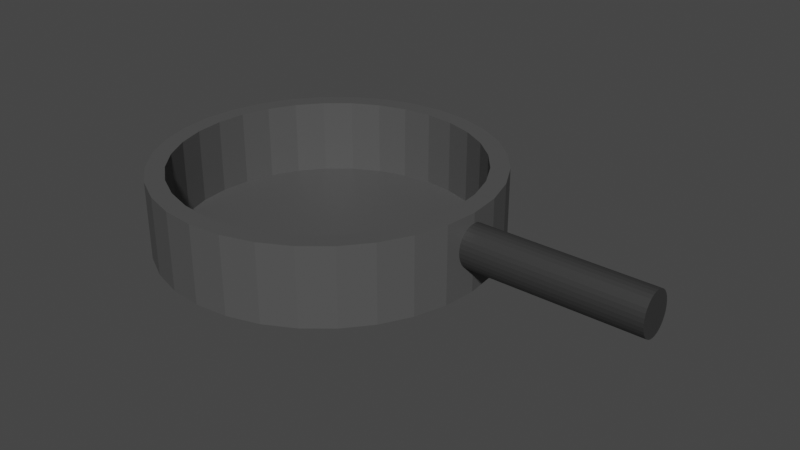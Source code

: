 # Source: Pan.blend  (saved by Blender 3.5.10; exported with 4.5.12 LTS)
import bpy
from mathutils import Matrix  # noqa: F401  (used for matrix-valued properties, if any)

bpy.ops.wm.read_factory_settings(use_empty=True)
scene = bpy.context.scene
scene.name = 'Scene'

# ---- collections
col_collection = bpy.data.collections.new('Collection'); scene.collection.children.link(col_collection)

# ---- materials (node trees are filled in below, after node groups)
mat_material_001 = bpy.data.materials.new('Material.001')
mat_material_001.use_transparent_shadow = False
mat_material_002 = bpy.data.materials.new('Material.002')
mat_material_002.use_transparent_shadow = False

# ---- material node trees
mat_material_001.use_nodes = True; mat_material_001.node_tree.nodes.clear()
_N = mat_material_001.node_tree.nodes; _L = mat_material_001.node_tree.links
n0 = _N.new('ShaderNodeBsdfPrincipled'); n0.name = 'Principled BSDF'; n0.location = (10, 300)
n0.distribution = 'GGX'
n0.subsurface_method = 'RANDOM_WALK_SKIN'
n0.inputs[0].default_value = (0.08132, 0.08132, 0.08132, 1.0)
n0.inputs[3].default_value = 1.45
n0.inputs[27].default_value = (0.0, 0.0, 0.0, 1.0)
n0.inputs[28].default_value = 1.0
n1 = _N.new('ShaderNodeOutputMaterial'); n1.name = 'Material Output'; n1.location = (300, 300)
_L.new(n0.outputs[0], n1.inputs[0])
n1.is_active_output = True
mat_material_002.use_nodes = True; mat_material_002.node_tree.nodes.clear()
_N = mat_material_002.node_tree.nodes; _L = mat_material_002.node_tree.links
n0 = _N.new('ShaderNodeBsdfPrincipled'); n0.name = 'Principled BSDF'; n0.location = (10, 300)
n0.distribution = 'GGX'
n0.subsurface_method = 'RANDOM_WALK_SKIN'
n0.inputs[0].default_value = (0.0344, 0.0344, 0.0344, 1.0)
n0.inputs[3].default_value = 1.45
n0.inputs[27].default_value = (0.0, 0.0, 0.0, 1.0)
n0.inputs[28].default_value = 1.0
n1 = _N.new('ShaderNodeOutputMaterial'); n1.name = 'Material Output'; n1.location = (300, 300)
_L.new(n0.outputs[0], n1.inputs[0])
n1.is_active_output = True

# ---- world
world_world = bpy.data.worlds.new('World'); scene.world = world_world
world_world.use_nodes = True; world_world.node_tree.nodes.clear()
_N = world_world.node_tree.nodes; _L = world_world.node_tree.links
n0 = _N.new('ShaderNodeOutputWorld'); n0.name = 'World Output'; n0.location = (300, 300)
n1 = _N.new('ShaderNodeBackground'); n1.name = 'Background'; n1.location = (10, 300)
n1.inputs[0].default_value = (0.05088, 0.05088, 0.05088, 1.0)
_L.new(n1.outputs[0], n0.inputs[0])
n0.is_active_output = True
world_world.color = (0.05088, 0.05088, 0.05088)
world_world.use_sun_shadow = False
world_world.sun_shadow_jitter_overblur = 0.0

# ---- meshes
me_cylinder = bpy.data.meshes.new('Cylinder')
me_cylinder.from_pydata([(0.0, 1.0, -1.0), (0.0, 0.8906, -0.9439), (0.0, 1.0, 1.0), (0.1951, 0.9808, -1.0), (0.1737, 0.8735, -0.9439), (0.1951, 0.9808, 1.0), (0.3827, 0.9239, -1.0), (0.3408, 0.8228, -0.9439), (0.3827, 0.9239, 1.0), (0.5556, 0.8315, -1.0), (0.4948, 0.7405, -0.9439), (0.5556, 0.8315, 1.0), (0.7071, 0.7071, -1.0), (0.6297, 0.6297, -0.9439), (0.7071, 0.7071, 1.0), (0.8315, 0.5556, -1.0), (0.7405, 0.4948, -0.9439), (0.8315, 0.5556, 1.0), (0.9239, 0.3827, -1.0), (0.8228, 0.3408, -0.9439), (0.9239, 0.3827, 1.0), (0.9808, 0.1951, -1.0), (0.8735, 0.1737, -0.9439), (0.9808, 0.1951, 1.0), (1.0, 0.0, -1.0), (0.8906, 0.0, -0.9439), (1.0, 0.0, 1.0), (0.9808, -0.1951, -1.0), (0.8735, -0.1737, -0.9439), (0.9808, -0.1951, 1.0), (0.8228, -0.3408, -0.9439), (0.9239, -0.3827, -1.0), (0.9239, -0.3827, 1.0), (0.8315, -0.5556, -1.0), (0.7405, -0.4948, -0.9439), (0.8315, -0.5556, 1.0), (0.7071, -0.7071, -1.0), (0.6297, -0.6297, -0.9439), (0.7071, -0.7071, 1.0), (0.5556, -0.8315, -1.0), (0.4948, -0.7405, -0.9439), (0.5556, -0.8315, 1.0), (0.3827, -0.9239, -1.0), (0.3408, -0.8228, -0.9439), (0.3827, -0.9239, 1.0), (0.1737, -0.8735, -0.9439), (0.1951, -0.9808, -1.0), (0.1951, -0.9808, 1.0), (0.0, -1.0, -1.0), (0.0, -0.8906, -0.9439), (0.0, -1.0, 1.0), (-0.1951, -0.9808, -1.0), (-0.1737, -0.8735, -0.9439), (-0.1951, -0.9808, 1.0), (-0.3827, -0.9239, -1.0), (-0.3408, -0.8228, -0.9439), (-0.3827, -0.9239, 1.0), (-0.5556, -0.8315, -1.0), (-0.4948, -0.7405, -0.9439), (-0.5556, -0.8315, 1.0), (-0.7071, -0.7071, -1.0), (-0.6297, -0.6297, -0.9439), (-0.7071, -0.7071, 1.0), (-0.8315, -0.5556, -1.0), (-0.7405, -0.4948, -0.9439), (-0.8315, -0.5556, 1.0), (-0.9239, -0.3827, -1.0), (-0.8228, -0.3408, -0.9439), (-0.9239, -0.3827, 1.0), (-0.9808, -0.1951, -1.0), (-0.8735, -0.1737, -0.9439), (-0.9808, -0.1951, 1.0), (-1.0, 0.0, -1.0), (-0.8906, 0.0, -0.9439), (-1.0, 0.0, 1.0), (-0.9808, 0.1951, -1.0), (-0.8735, 0.1737, -0.9439), (-0.9808, 0.1951, 1.0), (-0.9239, 0.3827, -1.0), (-0.8228, 0.3408, -0.9439), (-0.9239, 0.3827, 1.0), (-0.8315, 0.5556, -1.0), (-0.7405, 0.4948, -0.9439), (-0.8315, 0.5556, 1.0), (-0.7071, 0.7071, -1.0), (-0.6297, 0.6297, -0.9439), (-0.7071, 0.7071, 1.0), (-0.5556, 0.8315, -1.0), (-0.4948, 0.7405, -0.9439), (-0.5556, 0.8315, 1.0), (-0.3827, 0.9239, -1.0), (-0.3408, 0.8228, -0.9439), (-0.3827, 0.9239, 1.0), (-0.1951, 0.9808, -1.0), (-0.1737, 0.8735, -0.9439), (-0.1951, 0.9808, 1.0), (-0.7405, 0.4948, 1.0), (-0.4948, 0.7405, 1.0), (-0.6297, 0.6297, 1.0), (-0.1737, 0.8735, 1.0), (0.1737, 0.8735, 1.0), (0.0, 0.8906, 1.0), (-0.3408, 0.8228, 1.0), (-0.8906, 0.0, 1.0), (-0.8735, 0.1737, 1.0), (-0.8735, -0.1737, 1.0), (-0.7405, -0.4948, 1.0), (-0.4948, -0.7405, 1.0), (-0.6297, -0.6297, 1.0), (-0.8228, -0.3408, 1.0), (-0.1737, -0.8735, 1.0), (0.1737, -0.8735, 1.0), (0.0, -0.8906, 1.0), (0.4948, -0.7405, 1.0), (0.7405, -0.4948, 1.0), (0.6297, -0.6297, 1.0), (0.3408, -0.8228, 1.0), (0.4948, 0.7405, 1.0), (0.7405, 0.4948, 1.0), (0.6297, 0.6297, 1.0), (0.8906, 0.0, 1.0), (0.8735, -0.1737, 1.0), (0.8735, 0.1737, 1.0), (0.8228, 0.3408, 1.0), (-0.8228, 0.3408, 1.0), (0.3408, 0.8228, 1.0), (-0.3408, -0.8228, 1.0), (0.8228, -0.3408, 1.0)], [], [(0, 2, 5, 3), (3, 5, 8, 6), (6, 8, 11, 9), (9, 11, 14, 12), (12, 14, 17, 15), (15, 17, 20, 18), (18, 20, 23, 21), (21, 23, 26, 24), (24, 26, 29, 27), (27, 29, 32, 31), (31, 32, 35, 33), (33, 35, 38, 36), (36, 38, 41, 39), (39, 41, 44, 42), (42, 44, 47, 46), (46, 47, 50, 48), (48, 50, 53, 51), (51, 53, 56, 54), (54, 56, 59, 57), (57, 59, 62, 60), (60, 62, 65, 63), (63, 65, 68, 66), (66, 68, 71, 69), (69, 71, 74, 72), (72, 74, 77, 75), (75, 77, 80, 78), (78, 80, 83, 81), (81, 83, 86, 84), (84, 86, 89, 87), (87, 89, 92, 90), (44, 41, 38, 35, 32, 29, 26, 23, 20, 17, 14, 11, 8, 5, 2, 95, 92, 89, 86, 83, 80, 124, 96, 98, 97, 102, 99, 101, 100, 125, 117, 119, 118, 123, 122, 120, 121, 127, 114, 115, 113, 116), (80, 77, 74, 71, 68, 65, 62, 59, 56, 53, 50, 47, 44, 116, 111, 112, 110, 126, 107, 108, 106, 109, 105, 103, 104, 124), (90, 92, 95, 93), (93, 95, 2, 0), (93, 0, 3, 6, 9, 12, 15, 18, 21, 24, 27, 31, 33, 36, 39, 42, 46, 48, 51, 54, 57, 60, 63, 66, 69, 72, 75, 78, 81, 84, 87, 90), (101, 1, 4, 100), (100, 4, 7, 125), (125, 7, 10, 117), (117, 10, 13, 119), (13, 16, 118, 119), (16, 19, 123, 118), (19, 22, 122, 123), (22, 25, 120, 122), (25, 28, 121, 120), (28, 30, 127, 121), (30, 34, 114, 127), (34, 37, 115, 114), (37, 40, 113, 115), (40, 43, 116, 113), (43, 45, 111, 116), (45, 49, 112, 111), (49, 52, 110, 112), (52, 55, 126, 110), (55, 58, 107, 126), (58, 61, 108, 107), (108, 61, 64, 106), (106, 64, 67, 109), (109, 67, 70, 105), (105, 70, 73, 103), (103, 73, 76, 104), (104, 76, 79, 124), (124, 79, 82, 96), (96, 82, 85, 98), (98, 85, 88, 97), (97, 88, 91, 102), (102, 91, 94, 99), (99, 94, 1, 101), (85, 82, 79, 76, 73, 70, 67, 64, 61, 58, 55, 52, 49, 45, 43, 40, 37, 34, 30, 28, 25, 22, 19, 16, 13, 10, 7, 4, 1, 94, 91, 88)])
_uv = me_cylinder.uv_layers.new(name='UVMap')
_uv.uv.foreach_set('vector', [1.0, 0.5, 1.0, 1.0, 0.9688, 1.0, 0.9688, 0.5, 0.9688, 0.5, 0.9688, 1.0, 0.9375, 1.0, 0.9375, 0.5, 0.9375, 0.5, 0.9375, 1.0, 0.9062, 1.0, 0.9062, 0.5, 0.9062, 0.5, 0.9062, 1.0, 0.875, 1.0, 0.875, 0.5, 0.875, 0.5, 0.875, 1.0, 0.8438, 1.0, 0.8438, 0.5, 0.8438, 0.5, 0.8438, 1.0, 0.8125, 1.0, 0.8125, 0.5, 0.8125, 0.5, 0.8125, 1.0, 0.7812, 1.0, 0.7812, 0.5, 0.7812, 0.5, 0.7812, 1.0, 0.75, 1.0, 0.75, 0.5, 0.75, 0.5, 0.75, 1.0, 0.7188, 1.0, 0.7188, 0.5, 0.7188, 0.5, 0.7188, 1.0, 0.6875, 1.0, 0.6875, 0.5, 0.6875, 0.5, 0.6875, 1.0, 0.6562, 1.0, 0.6562, 0.5, 0.6562, 0.5, 0.6562, 1.0, 0.625, 1.0, 0.625, 0.5, 0.625, 0.5, 0.625, 1.0, 0.5938, 1.0, 0.5938, 0.5, 0.5938, 0.5, 0.5938, 1.0, 0.5625, 1.0, 0.5625, 0.5, 0.5625, 0.5, 0.5625, 1.0, 0.5312, 1.0, 0.5312, 0.5, 0.5312, 0.5, 0.5312, 1.0, 0.5, 1.0, 0.5, 0.5, 0.5, 0.5, 0.5, 1.0, 0.4688, 1.0, 0.4688, 0.5, 0.4688, 0.5, 0.4688, 1.0, 0.4375, 1.0, 0.4375, 0.5, 0.4375, 0.5, 0.4375, 1.0, 0.4062, 1.0, 0.4062, 0.5, 0.4062, 0.5, 0.4062, 1.0, 0.375, 1.0, 0.375, 0.5, 0.375, 0.5, 0.375, 1.0, 0.3438, 1.0, 0.3438, 0.5, 0.3438, 0.5, 0.3438, 1.0, 0.3125, 1.0, 0.3125, 0.5, 0.3125, 0.5, 0.3125, 1.0, 0.2812, 1.0, 0.2812, 0.5, 0.2812, 0.5, 0.2812, 1.0, 0.25, 1.0, 0.25, 0.5, 0.25, 0.5, 0.25, 1.0, 0.2188, 1.0, 0.2188, 0.5, 0.2188, 0.5, 0.2188, 1.0, 0.1875, 1.0, 0.1875, 0.5, 0.1875, 0.5, 0.1875, 1.0, 0.1562, 1.0, 0.1562, 0.5, 0.1562, 0.5, 0.1562, 1.0, 0.125, 1.0, 0.125, 0.5, 0.125, 0.5, 0.125, 1.0, 0.09375, 1.0, 0.09375, 0.5, 0.09375, 0.5, 0.09375, 1.0, 0.0625, 1.0, 0.0625, 0.5, 0.3418, 0.02827, 0.3833, 0.05045, 0.4197, 0.08029, 0.4496, 0.1167, 0.4717, 0.1582, 0.4854, 0.2032, 0.49, 0.25, 0.4854, 0.2968, 0.4717, 0.3418, 0.4496, 0.3833, 0.4197, 0.4197, 0.3833, 0.4496, 0.3418, 0.4717, 0.2968, 0.4854, 0.25, 0.49, 0.2032, 0.4854, 0.1582, 0.4717, 0.1167, 0.4496, 0.08029, 0.4197, 0.05045, 0.3833, 0.02827, 0.3418, 0.05253, 0.3318, 0.07228, 0.3687, 0.09886, 0.4011, 0.1313, 0.4277, 0.1682, 0.4475, 0.2083, 0.4596, 0.25, 0.4637, 0.2917, 0.4596, 0.3318, 0.4475, 0.3687, 0.4277, 0.4011, 0.4011, 0.4277, 0.3687, 0.4475, 0.3318, 0.4596, 0.2917, 0.4637, 0.25, 0.4596, 0.2083, 0.4475, 0.1682, 0.4277, 0.1313, 0.4011, 0.09886, 0.3687, 0.07228, 0.3318, 0.05253, 0.02827, 0.3418, 0.01461, 0.2968, 0.01, 0.25, 0.01461, 0.2032, 0.02827, 0.1582, 0.05045, 0.1167, 0.08029, 0.08029, 0.1167, 0.05045, 0.1582, 0.02827, 0.2032, 0.01461, 0.25, 0.01, 0.2968, 0.01461, 0.3418, 0.02827, 0.3318, 0.05253, 0.2917, 0.04037, 0.25, 0.03626, 0.2083, 0.04037, 0.1682, 0.05253, 0.1313, 0.07228, 0.09886, 0.09886, 0.07228, 0.1313, 0.05253, 0.1682, 0.04037, 0.2083, 0.03626, 0.25, 0.04037, 0.2917, 0.05253, 0.3318, 0.0625, 0.5, 0.0625, 1.0, 0.03125, 1.0, 0.03125, 0.5, 0.03125, 0.5, 0.03125, 1.0, 0.0, 1.0, 0.0, 0.5, 0.7032, 0.4854, 0.75, 0.49, 0.7968, 0.4854, 0.8418, 0.4717, 0.8833, 0.4496, 0.9197, 0.4197, 0.9496, 0.3833, 0.9717, 0.3418, 0.9854, 0.2968, 0.99, 0.25, 0.9854, 0.2032, 0.9717, 0.1582, 0.9496, 0.1167, 0.9197, 0.08029, 0.8833, 0.05045, 0.8418, 0.02827, 0.7968, 0.01461, 0.75, 0.01, 0.7032, 0.01461, 0.6582, 0.02827, 0.6167, 0.05045, 0.5803, 0.08029, 0.5504, 0.1167, 0.5283, 0.1582, 0.5146, 0.2032, 0.51, 0.25, 0.5146, 0.2968, 0.5283, 0.3418, 0.5504, 0.3833, 0.5803, 0.4197, 0.6167, 0.4496, 0.6582, 0.4717, 1.0, 0.8197, 1.0, 0.5, 0.9688, 0.5, 0.9688, 0.8197, 0.9688, 0.8197, 0.9688, 0.5, 0.9375, 0.5, 0.9375, 0.8197, 0.9375, 0.8197, 0.9375, 0.5, 0.9062, 0.5, 0.9062, 0.8197, 0.9062, 0.8197, 0.9062, 0.5, 0.875, 0.5, 0.875, 0.8197, 0.875, 0.5, 0.8438, 0.5, 0.8438, 0.8197, 0.875, 0.8197, 0.8438, 0.5, 0.8125, 0.5, 0.8125, 0.8197, 0.8438, 0.8197, 0.8125, 0.5, 0.7812, 0.5, 0.7812, 0.8197, 0.8125, 0.8197, 0.7812, 0.5, 0.75, 0.5, 0.75, 0.8197, 0.7812, 0.8197, 0.75, 0.5, 0.7188, 0.5, 0.7188, 0.8197, 0.75, 0.8197, 0.7188, 0.5, 0.6875, 0.5, 0.6875, 0.8197, 0.7188, 0.8197, 0.6875, 0.5, 0.6562, 0.5, 0.6562, 0.8197, 0.6875, 0.8197, 0.6562, 0.5, 0.625, 0.5, 0.625, 0.8197, 0.6562, 0.8197, 0.625, 0.5, 0.5938, 0.5, 0.5938, 0.8197, 0.625, 0.8197, 0.5938, 0.5, 0.5625, 0.5, 0.5625, 0.8197, 0.5938, 0.8197, 0.5625, 0.5, 0.5312, 0.5, 0.5312, 0.8197, 0.5625, 0.8197, 0.5312, 0.5, 0.5, 0.5, 0.5, 0.8197, 0.5312, 0.8197, 0.5, 0.5, 0.4688, 0.5, 0.4688, 0.8197, 0.5, 0.8197, 0.4688, 0.5, 0.4375, 0.5, 0.4375, 0.8197, 0.4688, 0.8197, 0.4375, 0.5, 0.4062, 0.5, 0.4062, 0.8197, 0.4375, 0.8197, 0.4062, 0.5, 0.375, 0.5, 0.375, 0.8197, 0.4062, 0.8197, 0.375, 0.8197, 0.375, 0.5, 0.3438, 0.5, 0.3438, 0.8197, 0.3438, 0.8197, 0.3438, 0.5, 0.3125, 0.5, 0.3125, 0.8197, 0.3125, 0.8197, 0.3125, 0.5, 0.2812, 0.5, 0.2812, 0.8197, 0.2812, 0.8197, 0.2812, 0.5, 0.25, 0.5, 0.25, 0.8197, 0.25, 0.8197, 0.25, 0.5, 0.2188, 0.5, 0.2188, 0.8197, 0.2188, 0.8197, 0.2188, 0.5, 0.1875, 0.5, 0.1875, 0.8197, 0.1875, 0.8197, 0.1875, 0.5, 0.1562, 0.5, 0.1562, 0.8197, 0.1562, 0.8197, 0.1562, 0.5, 0.125, 0.5, 0.125, 0.8197, 0.125, 0.8197, 0.125, 0.5, 0.09375, 0.5, 0.09375, 0.8197, 0.09375, 0.8197, 0.09375, 0.5, 0.0625, 0.5, 0.0625, 0.8197, 0.0625, 0.8197, 0.0625, 0.5, 0.03125, 0.5, 0.03125, 0.8197, 0.03125, 0.8197, 0.03125, 0.5, 0.0, 0.5, 0.0, 0.8197, 0.5803, 0.4197, 0.5504, 0.3833, 0.5283, 0.3418, 0.5146, 0.2968, 0.51, 0.25, 0.5146, 0.2032, 0.5283, 0.1582, 0.5504, 0.1167, 0.5803, 0.08029, 0.6167, 0.05045, 0.6582, 0.02827, 0.7032, 0.01461, 0.75, 0.01, 0.7968, 0.01461, 0.8418, 0.02827, 0.8833, 0.05045, 0.9197, 0.08029, 0.9496, 0.1167, 0.9717, 0.1582, 0.9854, 0.2032, 0.99, 0.25, 0.9854, 0.2968, 0.9717, 0.3418, 0.9496, 0.3833, 0.9197, 0.4197, 0.8833, 0.4496, 0.8418, 0.4717, 0.7968, 0.4854, 0.75, 0.49, 0.7032, 0.4854, 0.6582, 0.4717, 0.6167, 0.4496])
me_cylinder.materials.append(mat_material_001)
me_cylinder.update()
me_cylinder_002 = bpy.data.meshes.new('Cylinder.002')
me_cylinder_002.from_pydata([(0.0, 1.0, -1.0), (0.0, 1.0, 1.0), (0.1951, 0.9808, -1.0), (0.1951, 0.9808, 1.0), (0.3827, 0.9239, -1.0), (0.3827, 0.9239, 1.0), (0.5556, 0.8315, -1.0), (0.5556, 0.8315, 1.0), (0.7071, 0.7071, -1.0), (0.7071, 0.7071, 1.0), (0.8315, 0.5556, -1.0), (0.8315, 0.5556, 1.0), (0.9239, 0.3827, -1.0), (0.9239, 0.3827, 1.0), (0.9808, 0.1951, -1.0), (0.9808, 0.1951, 1.0), (1.0, 0.0, -1.0), (1.0, 0.0, 1.0), (0.9808, -0.1951, -1.0), (0.9808, -0.1951, 1.0), (0.9239, -0.3827, -1.0), (0.9239, -0.3827, 1.0), (0.8315, -0.5556, -1.0), (0.8315, -0.5556, 1.0), (0.7071, -0.7071, -1.0), (0.7071, -0.7071, 1.0), (0.5556, -0.8315, -1.0), (0.5556, -0.8315, 1.0), (0.3827, -0.9239, -1.0), (0.3827, -0.9239, 1.0), (0.1951, -0.9808, -1.0), (0.1951, -0.9808, 1.0), (0.0, -1.0, -1.0), (0.0, -1.0, 1.0), (-0.1951, -0.9808, -1.0), (-0.1951, -0.9808, 1.0), (-0.3827, -0.9239, -1.0), (-0.3827, -0.9239, 1.0), (-0.5556, -0.8315, -1.0), (-0.5556, -0.8315, 1.0), (-0.7071, -0.7071, -1.0), (-0.7071, -0.7071, 1.0), (-0.8315, -0.5556, -1.0), (-0.8315, -0.5556, 1.0), (-0.9239, -0.3827, -1.0), (-0.9239, -0.3827, 1.0), (-0.9808, -0.1951, -1.0), (-0.9808, -0.1951, 1.0), (-1.0, 0.0, -1.0), (-1.0, 0.0, 1.0), (-0.9808, 0.1951, -1.0), (-0.9808, 0.1951, 1.0), (-0.9239, 0.3827, -1.0), (-0.9239, 0.3827, 1.0), (-0.8315, 0.5556, -1.0), (-0.8315, 0.5556, 1.0), (-0.7071, 0.7071, -1.0), (-0.7071, 0.7071, 1.0), (-0.5556, 0.8315, -1.0), (-0.5556, 0.8315, 1.0), (-0.3827, 0.9239, -1.0), (-0.3827, 0.9239, 1.0), (-0.1951, 0.9808, -1.0), (-0.1951, 0.9808, 1.0)], [], [(0, 1, 3, 2), (2, 3, 5, 4), (4, 5, 7, 6), (6, 7, 9, 8), (8, 9, 11, 10), (10, 11, 13, 12), (12, 13, 15, 14), (14, 15, 17, 16), (16, 17, 19, 18), (18, 19, 21, 20), (20, 21, 23, 22), (22, 23, 25, 24), (24, 25, 27, 26), (26, 27, 29, 28), (28, 29, 31, 30), (30, 31, 33, 32), (32, 33, 35, 34), (34, 35, 37, 36), (36, 37, 39, 38), (38, 39, 41, 40), (40, 41, 43, 42), (42, 43, 45, 44), (44, 45, 47, 46), (46, 47, 49, 48), (48, 49, 51, 50), (50, 51, 53, 52), (52, 53, 55, 54), (54, 55, 57, 56), (56, 57, 59, 58), (58, 59, 61, 60), (3, 1, 63, 61, 59, 57, 55, 53, 51, 49, 47, 45, 43, 41, 39, 37, 35, 33, 31, 29, 27, 25, 23, 21, 19, 17, 15, 13, 11, 9, 7, 5), (60, 61, 63, 62), (62, 63, 1, 0), (0, 2, 4, 6, 8, 10, 12, 14, 16, 18, 20, 22, 24, 26, 28, 30, 32, 34, 36, 38, 40, 42, 44, 46, 48, 50, 52, 54, 56, 58, 60, 62)])
_uv = me_cylinder_002.uv_layers.new(name='UVMap')
_uv.uv.foreach_set('vector', [1.0, 0.5, 1.0, 1.0, 0.9688, 1.0, 0.9688, 0.5, 0.9688, 0.5, 0.9688, 1.0, 0.9375, 1.0, 0.9375, 0.5, 0.9375, 0.5, 0.9375, 1.0, 0.9062, 1.0, 0.9062, 0.5, 0.9062, 0.5, 0.9062, 1.0, 0.875, 1.0, 0.875, 0.5, 0.875, 0.5, 0.875, 1.0, 0.8438, 1.0, 0.8438, 0.5, 0.8438, 0.5, 0.8438, 1.0, 0.8125, 1.0, 0.8125, 0.5, 0.8125, 0.5, 0.8125, 1.0, 0.7812, 1.0, 0.7812, 0.5, 0.7812, 0.5, 0.7812, 1.0, 0.75, 1.0, 0.75, 0.5, 0.75, 0.5, 0.75, 1.0, 0.7188, 1.0, 0.7188, 0.5, 0.7188, 0.5, 0.7188, 1.0, 0.6875, 1.0, 0.6875, 0.5, 0.6875, 0.5, 0.6875, 1.0, 0.6562, 1.0, 0.6562, 0.5, 0.6562, 0.5, 0.6562, 1.0, 0.625, 1.0, 0.625, 0.5, 0.625, 0.5, 0.625, 1.0, 0.5938, 1.0, 0.5938, 0.5, 0.5938, 0.5, 0.5938, 1.0, 0.5625, 1.0, 0.5625, 0.5, 0.5625, 0.5, 0.5625, 1.0, 0.5312, 1.0, 0.5312, 0.5, 0.5312, 0.5, 0.5312, 1.0, 0.5, 1.0, 0.5, 0.5, 0.5, 0.5, 0.5, 1.0, 0.4688, 1.0, 0.4688, 0.5, 0.4688, 0.5, 0.4688, 1.0, 0.4375, 1.0, 0.4375, 0.5, 0.4375, 0.5, 0.4375, 1.0, 0.4062, 1.0, 0.4062, 0.5, 0.4062, 0.5, 0.4062, 1.0, 0.375, 1.0, 0.375, 0.5, 0.375, 0.5, 0.375, 1.0, 0.3438, 1.0, 0.3438, 0.5, 0.3438, 0.5, 0.3438, 1.0, 0.3125, 1.0, 0.3125, 0.5, 0.3125, 0.5, 0.3125, 1.0, 0.2812, 1.0, 0.2812, 0.5, 0.2812, 0.5, 0.2812, 1.0, 0.25, 1.0, 0.25, 0.5, 0.25, 0.5, 0.25, 1.0, 0.2188, 1.0, 0.2188, 0.5, 0.2188, 0.5, 0.2188, 1.0, 0.1875, 1.0, 0.1875, 0.5, 0.1875, 0.5, 0.1875, 1.0, 0.1562, 1.0, 0.1562, 0.5, 0.1562, 0.5, 0.1562, 1.0, 0.125, 1.0, 0.125, 0.5, 0.125, 0.5, 0.125, 1.0, 0.09375, 1.0, 0.09375, 0.5, 0.09375, 0.5, 0.09375, 1.0, 0.0625, 1.0, 0.0625, 0.5, 0.2968, 0.4854, 0.25, 0.49, 0.2032, 0.4854, 0.1582, 0.4717, 0.1167, 0.4496, 0.08029, 0.4197, 0.05045, 0.3833, 0.02827, 0.3418, 0.01461, 0.2968, 0.01, 0.25, 0.01461, 0.2032, 0.02827, 0.1582, 0.05045, 0.1167, 0.08029, 0.08029, 0.1167, 0.05045, 0.1582, 0.02827, 0.2032, 0.01461, 0.25, 0.01, 0.2968, 0.01461, 0.3418, 0.02827, 0.3833, 0.05045, 0.4197, 0.08029, 0.4496, 0.1167, 0.4717, 0.1582, 0.4854, 0.2032, 0.49, 0.25, 0.4854, 0.2968, 0.4717, 0.3418, 0.4496, 0.3833, 0.4197, 0.4197, 0.3833, 0.4496, 0.3418, 0.4717, 0.0625, 0.5, 0.0625, 1.0, 0.03125, 1.0, 0.03125, 0.5, 0.03125, 0.5, 0.03125, 1.0, 0.0, 1.0, 0.0, 0.5, 0.75, 0.49, 0.7968, 0.4854, 0.8418, 0.4717, 0.8833, 0.4496, 0.9197, 0.4197, 0.9496, 0.3833, 0.9717, 0.3418, 0.9854, 0.2968, 0.99, 0.25, 0.9854, 0.2032, 0.9717, 0.1582, 0.9496, 0.1167, 0.9197, 0.08029, 0.8833, 0.05045, 0.8418, 0.02827, 0.7968, 0.01461, 0.75, 0.01, 0.7032, 0.01461, 0.6582, 0.02827, 0.6167, 0.05045, 0.5803, 0.08029, 0.5504, 0.1167, 0.5283, 0.1582, 0.5146, 0.2032, 0.51, 0.25, 0.5146, 0.2968, 0.5283, 0.3418, 0.5504, 0.3833, 0.5803, 0.4197, 0.6167, 0.4496, 0.6582, 0.4717, 0.7032, 0.4854])
me_cylinder_002.materials.append(mat_material_002)
me_cylinder_002.update()

# ---- objects
ob_cylinder = bpy.data.objects.new('Cylinder', me_cylinder)
ob_cylinder_001 = bpy.data.objects.new('Cylinder.001', me_cylinder_002)

# ---- transforms, parenting, visibility, modifiers, constraints
ob_cylinder.location = (0.0, 0.0, 0.0)
ob_cylinder.scale = (0.6711, 0.6711, 0.1538)
ob_cylinder_001.location = (1.001, 0.0, 0.02717)
ob_cylinder_001.rotation_euler = (-0.0, 1.571, 0.0)
ob_cylinder_001.scale = (0.08654, 0.07258, 0.3588)

# ---- collection membership
col_collection.objects.link(ob_cylinder)
col_collection.objects.link(ob_cylinder_001)

# ---- scene / render settings (as saved in the file)
scene.frame_start = 1; scene.frame_end = 250; scene.frame_set(1)
scene.render.engine = 'BLENDER_EEVEE_NEXT'
scene.cycles.sampling_pattern = 'TABULATED_SOBOL'
scene.view_settings.view_transform = 'Filmic'
bpy.context.view_layer.update()

# ---- added for rendering (the .blend has no active camera and no usable light): camera, sun
cam_auto = bpy.data.cameras.new('AutoCamera')
cam_auto.lens = 50.0
cam_auto.sensor_width = 36.0
cam_auto.clip_end = 1000.0
ob_auto_camera = bpy.data.objects.new('AutoCamera', cam_auto)
scene.collection.objects.link(ob_auto_camera)
ob_auto_camera.location = (2.61476, -2.72444, 1.8163)
ob_auto_camera.rotation_euler = (1.09748, -7.21219e-08, 0.694738)
scene.camera = ob_auto_camera
light_auto_sun = bpy.data.lights.new('AutoSun', 'SUN')
light_auto_sun.energy = 3.0
light_auto_sun.angle = 0.0523599
ob_auto_sun = bpy.data.objects.new('AutoSun', light_auto_sun)
scene.collection.objects.link(ob_auto_sun)
ob_auto_sun.rotation_euler = (0.872665, 0.174533, 0.523599)
bpy.context.view_layer.update()
